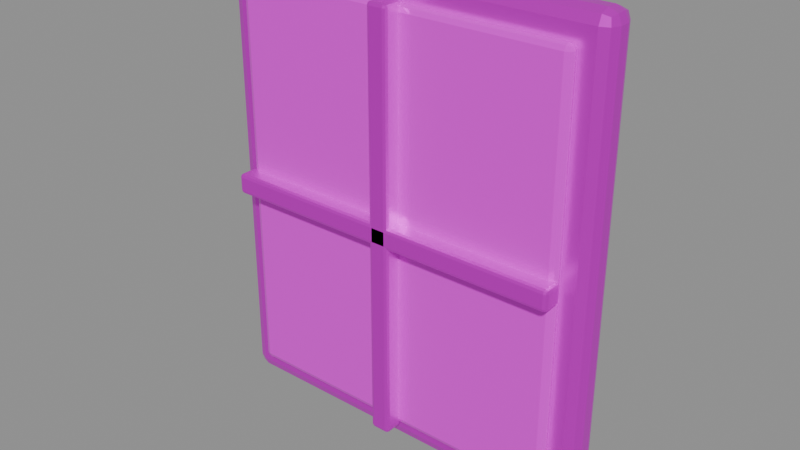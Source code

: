 # Source: window.blend  (saved by Blender 4.5.87; exported with 4.5.12 LTS)
import bpy
from mathutils import Matrix  # noqa: F401  (used for matrix-valued properties, if any)

bpy.ops.wm.read_factory_settings(use_empty=True)
scene = bpy.context.scene
scene.name = '侧墙玻璃窗'

# ---- collections
col_sea_scene_lhl_window = bpy.data.collections.new('SEA-SCENE-LHL-WINDOW'); scene.collection.children.link(col_sea_scene_lhl_window)

# ---- images (referenced by path relative to the original .blend; pixels are not part of the script)
import os
ASSET_DIR = os.environ.get("B2B_ASSET_DIR", "")  # directory of the original .blend (textures are referenced by path, not embedded)
HERE = os.path.dirname(os.path.abspath(__file__))  # packed textures are extracted next to this script under _unpacked/

def load_image(name, relpath, width, height, colorspace="sRGB"):
    """Load a texture the original file referenced (path relative to the .blend, or extracted next to this script)."""
    p = next((c for c in (os.path.join(HERE, relpath), os.path.join(ASSET_DIR, relpath)) if relpath and os.path.exists(c)), "")
    if p:
        img = bpy.data.images.load(p, check_existing=True)
        img.name = name
    else:  # same state as the original file: an image datablock whose file is absent (Cycles renders it pink)
        img = bpy.data.images.new(name, width, height)
        img.source = "FILE"
        img.filepath = "//" + (relpath or name)
    img.colorspace_settings.name = colorspace
    return img
img_sea_cozy_8x8_512_png = load_image('sea_cozy_8x8_512.png', 'sea_cozy_8x8_512.png', 1024, 1024, 'sRGB')

# ---- materials (node trees are filled in below, after node groups)
mat_sea_metal = bpy.data.materials.new('SEA_Metal')
mat_sea_gloss = bpy.data.materials.new('SEA_Gloss')

# ---- material node trees
mat_sea_metal.use_nodes = True; mat_sea_metal.node_tree.nodes.clear()
_N = mat_sea_metal.node_tree.nodes; _L = mat_sea_metal.node_tree.links
n0 = _N.new('ShaderNodeOutputMaterial'); n0.name = '材质输出'; n0.location = (0, 0)
n1 = _N.new('ShaderNodeBsdfPrincipled'); n1.name = '原理化 BSDF'; n1.location = (0, 0)
n1.inputs[1].default_value = 0.72
n1.inputs[2].default_value = 0.34
n2 = _N.new('ShaderNodeUVMap'); n2.name = 'UV 贴图'; n2.location = (0, 0)
n2.uv_map = 'PaletteUV'
n3 = _N.new('ShaderNodeTexImage'); n3.name = '图像纹理'; n3.location = (0, 0)
n3.image = img_sea_cozy_8x8_512_png
n3.interpolation = 'Closest'
_L.new(n2.outputs[0], n3.inputs[0])
_L.new(n3.outputs[0], n1.inputs[0])
_L.new(n1.outputs[0], n0.inputs[0])
n0.is_active_output = True
mat_sea_gloss.use_nodes = True; mat_sea_gloss.node_tree.nodes.clear()
_N = mat_sea_gloss.node_tree.nodes; _L = mat_sea_gloss.node_tree.links
n0 = _N.new('ShaderNodeOutputMaterial'); n0.name = '材质输出'; n0.location = (0, 0)
n1 = _N.new('ShaderNodeBsdfPrincipled'); n1.name = '原理化 BSDF'; n1.location = (0, 0)
n1.inputs[1].default_value = 0.18
n1.inputs[2].default_value = 0.16
n2 = _N.new('ShaderNodeUVMap'); n2.name = 'UV 贴图'; n2.location = (0, 0)
n2.uv_map = 'PaletteUV'
n3 = _N.new('ShaderNodeTexImage'); n3.name = '图像纹理'; n3.location = (0, 0)
n3.image = img_sea_cozy_8x8_512_png
n3.interpolation = 'Closest'
_L.new(n2.outputs[0], n3.inputs[0])
_L.new(n3.outputs[0], n1.inputs[0])
_L.new(n1.outputs[0], n0.inputs[0])
n0.is_active_output = True

# ---- meshes
me_429 = bpy.data.meshes.new('立方体.429')
me_429.from_pydata([(-0.575, -0.05, -0.675), (-0.575, -0.05, 0.675), (-0.575, 0.05, -0.675), (-0.575, 0.05, 0.675), (0.575, -0.05, -0.675), (0.575, -0.05, 0.675), (0.575, 0.05, -0.675), (0.575, 0.05, 0.675)], [], [(0, 1, 3, 2), (2, 3, 7, 6), (6, 7, 5, 4), (4, 5, 1, 0), (2, 6, 4, 0), (7, 3, 1, 5)])
_uv = me_429.uv_layers.new(name='PaletteUV')
_uv.uv.foreach_set('vector', [0.035, 0.91, 0.09, 0.91, 0.09, 0.965, 0.035, 0.965, 0.035, 0.91, 0.09, 0.91, 0.09, 0.965, 0.035, 0.965, 0.035, 0.91, 0.09, 0.91, 0.09, 0.965, 0.035, 0.965, 0.035, 0.91, 0.09, 0.91, 0.09, 0.965, 0.035, 0.965, 0.035, 0.91, 0.09, 0.91, 0.09, 0.965, 0.035, 0.965, 0.035, 0.91, 0.09, 0.91, 0.09, 0.965, 0.035, 0.965])
me_429.materials.append(mat_sea_metal)
me_429.update()
me_430 = bpy.data.meshes.new('立方体.430')
me_430.from_pydata([(-0.5, -0.0175, -0.6), (-0.5, -0.0175, 0.6), (-0.5, 0.0175, -0.6), (-0.5, 0.0175, 0.6), (0.5, -0.0175, -0.6), (0.5, -0.0175, 0.6), (0.5, 0.0175, -0.6), (0.5, 0.0175, 0.6)], [], [(0, 1, 3, 2), (2, 3, 7, 6), (6, 7, 5, 4), (4, 5, 1, 0), (2, 6, 4, 0), (7, 3, 1, 5)])
_uv = me_430.uv_layers.new(name='PaletteUV')
_uv.uv.foreach_set('vector', [0.91, 0.66, 0.965, 0.66, 0.965, 0.715, 0.91, 0.715, 0.91, 0.66, 0.965, 0.66, 0.965, 0.715, 0.91, 0.715, 0.91, 0.66, 0.965, 0.66, 0.965, 0.715, 0.91, 0.715, 0.91, 0.66, 0.965, 0.66, 0.965, 0.715, 0.91, 0.715, 0.91, 0.66, 0.965, 0.66, 0.965, 0.715, 0.91, 0.715, 0.91, 0.66, 0.965, 0.66, 0.965, 0.715, 0.91, 0.715])
me_430.materials.append(mat_sea_gloss)
me_430.update()
me_431 = bpy.data.meshes.new('立方体.431')
me_431.from_pydata([(-0.51, -0.03, -0.03), (-0.51, -0.03, 0.03), (-0.51, 0.03, -0.03), (-0.51, 0.03, 0.03), (0.51, -0.03, -0.03), (0.51, -0.03, 0.03), (0.51, 0.03, -0.03), (0.51, 0.03, 0.03)], [], [(0, 1, 3, 2), (2, 3, 7, 6), (6, 7, 5, 4), (4, 5, 1, 0), (2, 6, 4, 0), (7, 3, 1, 5)])
_uv = me_431.uv_layers.new(name='PaletteUV')
_uv.uv.foreach_set('vector', [0.91, 0.035, 0.965, 0.035, 0.965, 0.09, 0.91, 0.09, 0.91, 0.035, 0.965, 0.035, 0.965, 0.09, 0.91, 0.09, 0.91, 0.035, 0.965, 0.035, 0.965, 0.09, 0.91, 0.09, 0.91, 0.035, 0.965, 0.035, 0.965, 0.09, 0.91, 0.09, 0.91, 0.035, 0.965, 0.035, 0.965, 0.09, 0.91, 0.09, 0.91, 0.035, 0.965, 0.035, 0.965, 0.09, 0.91, 0.09])
me_431.materials.append(mat_sea_metal)
me_431.update()
me_432 = bpy.data.meshes.new('立方体.432')
me_432.from_pydata([(-0.03, -0.03, -0.61), (-0.03, -0.03, 0.61), (-0.03, 0.03, -0.61), (-0.03, 0.03, 0.61), (0.03, -0.03, -0.61), (0.03, -0.03, 0.61), (0.03, 0.03, -0.61), (0.03, 0.03, 0.61)], [], [(0, 1, 3, 2), (2, 3, 7, 6), (6, 7, 5, 4), (4, 5, 1, 0), (2, 6, 4, 0), (7, 3, 1, 5)])
_uv = me_432.uv_layers.new(name='PaletteUV')
_uv.uv.foreach_set('vector', [0.91, 0.035, 0.965, 0.035, 0.965, 0.09, 0.91, 0.09, 0.91, 0.035, 0.965, 0.035, 0.965, 0.09, 0.91, 0.09, 0.91, 0.035, 0.965, 0.035, 0.965, 0.09, 0.91, 0.09, 0.91, 0.035, 0.965, 0.035, 0.965, 0.09, 0.91, 0.09, 0.91, 0.035, 0.965, 0.035, 0.965, 0.09, 0.91, 0.09, 0.91, 0.035, 0.965, 0.035, 0.965, 0.09, 0.91, 0.09])
me_432.materials.append(mat_sea_metal)
me_432.update()

# ---- objects
ob_window = bpy.data.objects.new('window_组件根', None)
ob_x = bpy.data.objects.new('窗户外金属框', me_429)
ob_x_1 = bpy.data.objects.new('窗户蓝色玻璃', me_430)
ob_x_2 = bpy.data.objects.new('窗横梃', me_431)
ob_x_3 = bpy.data.objects.new('窗竖梃', me_432)

# ---- transforms, parenting, visibility, modifiers, constraints
ob_window.location = (0.0, 0.0, 0.0)
ob_x.parent = ob_window
ob_x.location = (0.0, 0.04, 0.675)
_m = ob_x.modifiers.new('实体柔边', 'BEVEL')
_m.width = 0.035
_m.width_pct = 0.035
_m.segments = 2
ob_x_1.parent = ob_window
ob_x_1.location = (0.0, -0.025, 0.675)
_m = ob_x_1.modifiers.new('实体柔边', 'BEVEL')
_m.width = 0.02
_m.width_pct = 0.02
_m.segments = 2
ob_x_2.parent = ob_window
ob_x_2.location = (0.0, -0.06, 0.675)
_m = ob_x_2.modifiers.new('实体柔边', 'BEVEL')
_m.width = 0.01
_m.width_pct = 0.01
_m.segments = 2
ob_x_3.parent = ob_window
ob_x_3.location = (0.0, -0.06, 0.675)
_m = ob_x_3.modifiers.new('实体柔边', 'BEVEL')
_m.width = 0.01
_m.width_pct = 0.01
_m.segments = 2

# ---- collection membership
col_sea_scene_lhl_window.objects.link(ob_window)
col_sea_scene_lhl_window.objects.link(ob_x)
col_sea_scene_lhl_window.objects.link(ob_x_1)
col_sea_scene_lhl_window.objects.link(ob_x_2)
col_sea_scene_lhl_window.objects.link(ob_x_3)

# ---- scene / render settings (as saved in the file)
scene.frame_start = 1; scene.frame_end = 250; scene.frame_set(1)
scene.render.engine = 'BLENDER_EEVEE_NEXT'
bpy.context.view_layer.update()

# ---- added for rendering (the .blend has no active camera and no usable light): camera, sun + grey world if the file has none
cam_auto = bpy.data.cameras.new('AutoCamera')
cam_auto.lens = 50.0
cam_auto.sensor_width = 36.0
cam_auto.clip_end = 1000.0
ob_auto_camera = bpy.data.objects.new('AutoCamera', cam_auto)
scene.collection.objects.link(ob_auto_camera)
ob_auto_camera.location = (1.64924, -1.97908, 1.99439)
ob_auto_camera.rotation_euler = (1.09748, -7.21219e-08, 0.694738)
scene.camera = ob_auto_camera
light_auto_sun = bpy.data.lights.new('AutoSun', 'SUN')
light_auto_sun.energy = 3.0
light_auto_sun.angle = 0.0523599
ob_auto_sun = bpy.data.objects.new('AutoSun', light_auto_sun)
scene.collection.objects.link(ob_auto_sun)
ob_auto_sun.rotation_euler = (0.872665, 0.174533, 0.523599)
if scene.world is None:
    world_auto = bpy.data.worlds.new('AutoWorld')
    world_auto.color = (0.3, 0.3, 0.3)
    scene.world = world_auto
bpy.context.view_layer.update()
